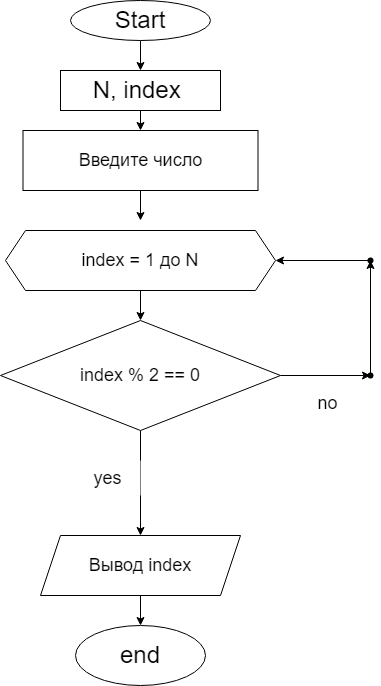

The diagram above was exported from draw.io. Its source (the exported page's mxGraphModel, read from the mxfile embedded in the PNG):
<mxGraphModel dx="893" dy="417" grid="1" gridSize="10" guides="1" tooltips="1" connect="1" arrows="1" fold="1" page="1" pageScale="1" pageWidth="827" pageHeight="1169" math="0" shadow="0">
  <root>
    <mxCell id="0" />
    <mxCell id="1" parent="0" />
    <mxCell id="11" value="" style="edgeStyle=none;html=1;fontSize=24;" parent="1" source="2" target="10" edge="1">
      <mxGeometry relative="1" as="geometry" />
    </mxCell>
    <mxCell id="2" value="&lt;font style=&quot;font-size: 24px;&quot;&gt;Start&lt;/font&gt;" style="ellipse;whiteSpace=wrap;html=1;" parent="1" vertex="1">
      <mxGeometry x="330" y="30" width="140" height="40" as="geometry" />
    </mxCell>
    <mxCell id="8" value="" style="edgeStyle=none;html=1;fontSize=24;" parent="1" target="7" edge="1">
      <mxGeometry relative="1" as="geometry">
        <mxPoint x="400" y="624.9999999999999" as="sourcePoint" />
      </mxGeometry>
    </mxCell>
    <mxCell id="7" value="end" style="ellipse;whiteSpace=wrap;html=1;fontSize=24;" parent="1" vertex="1">
      <mxGeometry x="335" y="655" width="130" height="60" as="geometry" />
    </mxCell>
    <mxCell id="15" value="" style="edgeStyle=none;html=1;fontSize=18;" parent="1" source="10" target="13" edge="1">
      <mxGeometry relative="1" as="geometry" />
    </mxCell>
    <mxCell id="10" value="N, index&amp;nbsp;" style="rounded=0;whiteSpace=wrap;html=1;fontSize=24;" parent="1" vertex="1">
      <mxGeometry x="320" y="100" width="160" height="40" as="geometry" />
    </mxCell>
    <mxCell id="14" value="" style="edgeStyle=none;html=1;fontSize=18;" parent="1" source="13" edge="1">
      <mxGeometry relative="1" as="geometry">
        <mxPoint x="400" y="250" as="targetPoint" />
      </mxGeometry>
    </mxCell>
    <mxCell id="13" value="Введите число" style="rounded=0;whiteSpace=wrap;html=1;fontSize=18;" parent="1" vertex="1">
      <mxGeometry x="282.5" y="160" width="235" height="60" as="geometry" />
    </mxCell>
    <mxCell id="19" value="" style="edgeStyle=none;html=1;fontSize=18;" parent="1" source="17" target="18" edge="1">
      <mxGeometry relative="1" as="geometry" />
    </mxCell>
    <mxCell id="17" value="index = 1 до N" style="shape=hexagon;perimeter=hexagonPerimeter2;whiteSpace=wrap;html=1;fixedSize=1;fontSize=18;" parent="1" vertex="1">
      <mxGeometry x="265" y="260" width="270" height="60" as="geometry" />
    </mxCell>
    <mxCell id="21" value="" style="edgeStyle=none;html=1;fontSize=18;" parent="1" source="18" target="20" edge="1">
      <mxGeometry relative="1" as="geometry" />
    </mxCell>
    <mxCell id="23" value="" style="edgeStyle=none;html=1;fontSize=18;" parent="1" source="18" target="22" edge="1">
      <mxGeometry relative="1" as="geometry" />
    </mxCell>
    <mxCell id="18" value="index % 2 == 0" style="rhombus;whiteSpace=wrap;html=1;fontSize=18;" parent="1" vertex="1">
      <mxGeometry x="260" y="350" width="280" height="110" as="geometry" />
    </mxCell>
    <mxCell id="20" value="Вывод index" style="shape=parallelogram;perimeter=parallelogramPerimeter;whiteSpace=wrap;html=1;fixedSize=1;fontSize=18;" parent="1" vertex="1">
      <mxGeometry x="300" y="565" width="200" height="60" as="geometry" />
    </mxCell>
    <mxCell id="25" value="" style="edgeStyle=none;html=1;fontSize=18;" parent="1" source="22" target="24" edge="1">
      <mxGeometry relative="1" as="geometry" />
    </mxCell>
    <mxCell id="22" value="" style="shape=waypoint;sketch=0;size=6;pointerEvents=1;points=[];fillColor=default;resizable=0;rotatable=0;perimeter=centerPerimeter;snapToPoint=1;fontSize=18;" parent="1" vertex="1">
      <mxGeometry x="620" y="395" width="20" height="20" as="geometry" />
    </mxCell>
    <mxCell id="26" value="" style="edgeStyle=none;html=1;fontSize=18;" parent="1" source="24" target="17" edge="1">
      <mxGeometry relative="1" as="geometry" />
    </mxCell>
    <mxCell id="24" value="" style="shape=waypoint;sketch=0;size=6;pointerEvents=1;points=[];fillColor=default;resizable=0;rotatable=0;perimeter=centerPerimeter;snapToPoint=1;fontSize=18;" parent="1" vertex="1">
      <mxGeometry x="620" y="280" width="20" height="20" as="geometry" />
    </mxCell>
    <mxCell id="27" value="no" style="rounded=0;whiteSpace=wrap;html=1;fontSize=18;strokeColor=none;" parent="1" vertex="1">
      <mxGeometry x="555" y="415" width="65" height="35" as="geometry" />
    </mxCell>
    <mxCell id="28" value="yes" style="rounded=0;whiteSpace=wrap;html=1;fontSize=18;strokeColor=none;" parent="1" vertex="1">
      <mxGeometry x="335" y="490" width="65" height="35" as="geometry" />
    </mxCell>
  </root>
</mxGraphModel>